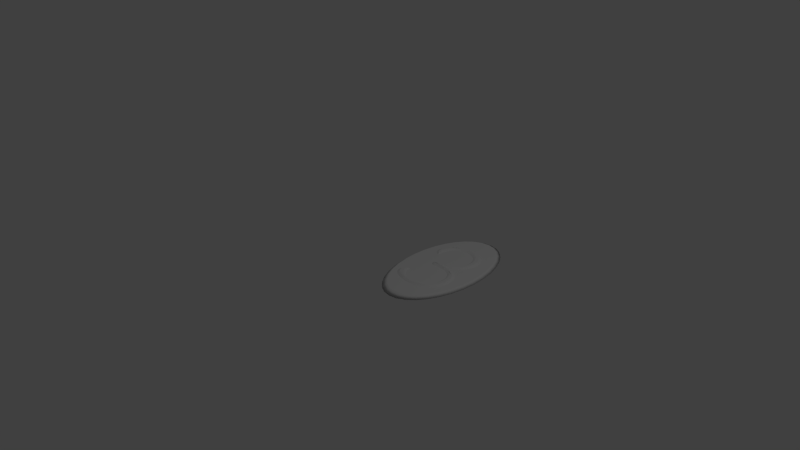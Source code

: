 # Source: room_3.blend  (saved by Blender 2.76.0; exported with 4.5.12 LTS)
import bpy
from mathutils import Matrix  # noqa: F401  (used for matrix-valued properties, if any)

bpy.ops.wm.read_factory_settings(use_empty=True)
scene = bpy.context.scene
scene.name = 'Scene'

# ---- collections
col_collection_1 = bpy.data.collections.new('Collection 1'); scene.collection.children.link(col_collection_1)

# ---- world
world_world = bpy.data.worlds.new('World'); scene.world = world_world
world_world.color = (0.05088, 0.05088, 0.05088)
world_world.use_sun_shadow = False
world_world.sun_shadow_jitter_overblur = 0.0
world_world.cycles.sampling_method = 'MANUAL'
world_world.cycles.sample_map_resolution = 256

# ---- cameras
cam_camera = bpy.data.cameras.new('Camera')
cam_camera.clip_end = 100.0
cam_camera.lens = 35.0
cam_camera.sensor_width = 32.0
cam_camera.sensor_height = 18.0
cam_camera.ortho_scale = 7.314
cam_camera.dof.focus_distance = 0.0
cam_camera.dof.aperture_fstop = 128.0

# ---- lights
light_lamp = bpy.data.lights.new('Lamp', 'POINT')
light_lamp.transmission_factor = 0.0
light_lamp.cutoff_distance = 30.0
light_lamp.energy = 100.0
light_lamp.shadow_buffer_clip_start = 1.001
light_lamp.shadow_soft_size = 0.1
light_lamp.shadow_maximum_resolution = 0.006
light_lamp.use_absolute_resolution = True
light_lamp.cycles.use_multiple_importance_sampling = False

# ---- meshes
me_mesh_003 = bpy.data.meshes.new('Mesh.003')
me_mesh_003.from_pydata([(0.3489, 0.4149, 0.0), (0.3483, 0.4306, 0.0), (0.3462, 0.4462, 0.0), (0.3424, 0.4616, 0.0), (0.3366, 0.4764, 0.0), (0.3287, 0.4905, 0.0), (0.3184, 0.5034, 0.0), (0.3055, 0.5151, 0.0), (0.2897, 0.5252, 0.0), (0.2707, 0.5335, 0.0), (0.2484, 0.5398, 0.0), (0.2225, 0.5437, 0.0), (0.1928, 0.5451, 0.0), (0.1665, 0.5437, 0.0), (0.1426, 0.5398, 0.0), (0.121, 0.5337, 0.0), (0.1019, 0.5256, 0.0), (0.08504, 0.5159, 0.0), (0.07053, 0.5048, 0.0), (0.05832, 0.4926, 0.0), (0.04838, 0.4797, 0.0), (0.04069, 0.4662, 0.0), (0.03523, 0.4525, 0.0), (0.03197, 0.4389, 0.0), (0.03088, 0.4257, 0.0), (0.03141, 0.4148, 0.0), (0.03291, 0.4051, 0.0), (0.03529, 0.3964, 0.0), (0.03846, 0.3889, 0.0), (0.04231, 0.3823, 0.0), (0.04674, 0.3768, 0.0), (0.05167, 0.3722, 0.0), (0.05698, 0.3685, 0.0), (0.06258, 0.3657, 0.0), (0.06837, 0.3638, 0.0), (0.07425, 0.3626, 0.0), (0.08013, 0.3623, 0.0), (0.08119, 0.388, 0.0), (0.08425, 0.4107, 0.0), (0.08917, 0.4304, 0.0), (0.09581, 0.4474, 0.0), (0.104, 0.4618, 0.0), (0.1136, 0.4738, 0.0), (0.1245, 0.4835, 0.0), (0.1365, 0.4911, 0.0), (0.1495, 0.4967, 0.0), (0.1633, 0.5005, 0.0), (0.1778, 0.5027, 0.0), (0.1928, 0.5033, 0.0), (0.2065, 0.5026, 0.0), (0.2194, 0.5004, 0.0), (0.2314, 0.4969, 0.0), (0.2426, 0.4921, 0.0), (0.2527, 0.486, 0.0), (0.2618, 0.4788, 0.0), (0.2697, 0.4705, 0.0), (0.2764, 0.4612, 0.0), (0.2817, 0.4509, 0.0), (0.2856, 0.4397, 0.0), (0.288, 0.4276, 0.0), (0.2888, 0.4149, 0.0), (0.2874, 0.3956, 0.0), (0.2832, 0.3781, 0.0), (0.2765, 0.3621, 0.0), (0.2674, 0.3479, 0.0), (0.2562, 0.3352, 0.0), (0.2429, 0.3243, 0.0), (0.2278, 0.315, 0.0), (0.2112, 0.3074, 0.0), (0.193, 0.3015, 0.0), (0.1737, 0.2972, 0.0), (0.1532, 0.2947, 0.0), (0.1311, 0.2923, 0.0), (0.1289, 0.2881, 0.0), (0.1278, 0.2857, 0.0), (0.1268, 0.2834, 0.0), (0.1259, 0.2814, 0.0), (0.1252, 0.2794, 0.0), (0.1247, 0.2776, 0.0), (0.1242, 0.2758, 0.0), (0.1239, 0.2741, 0.0), (0.1237, 0.2724, 0.0), (0.1236, 0.2706, 0.0), (0.1235, 0.2688, 0.0), (0.1238, 0.2652, 0.0), (0.1246, 0.2618, 0.0), (0.126, 0.2588, 0.0), (0.1277, 0.256, 0.0), (0.1298, 0.2536, 0.0), (0.1322, 0.2515, 0.0), (0.1349, 0.2496, 0.0), (0.1378, 0.2481, 0.0), (0.1408, 0.2469, 0.0), (0.1439, 0.2461, 0.0), (0.1471, 0.2456, 0.0), (0.1503, 0.2454, 0.0), (0.1548, 0.2458, 0.0), (0.1592, 0.2462, 0.0), (0.1634, 0.2466, 0.0), (0.1676, 0.247, 0.0), (0.1716, 0.2474, 0.0), (0.1756, 0.2477, 0.0), (0.1795, 0.248, 0.0), (0.1833, 0.2483, 0.0), (0.187, 0.2485, 0.0), (0.1907, 0.2486, 0.0), (0.1943, 0.2487, 0.0), (0.1978, 0.2487, 0.0), (0.2135, 0.2483, 0.0), (0.2285, 0.2467, 0.0), (0.2429, 0.244, 0.0), (0.2563, 0.24, 0.0), (0.2688, 0.2345, 0.0), (0.2801, 0.2276, 0.0), (0.29, 0.2189, 0.0), (0.2985, 0.2086, 0.0), (0.3054, 0.1963, 0.0), (0.3104, 0.182, 0.0), (0.3136, 0.1656, 0.0), (0.3147, 0.1469, 0.0), (0.3137, 0.1291, 0.0), (0.3108, 0.1124, 0.0), (0.306, 0.09701, 0.0), (0.2996, 0.08289, 0.0), (0.2917, 0.07014, 0.0), (0.2823, 0.05885, 0.0), (0.2717, 0.04909, 0.0), (0.2599, 0.04093, 0.0), (0.2471, 0.03446, 0.0), (0.2333, 0.02974, 0.0), (0.2188, 0.02686, 0.0), (0.2037, 0.02588, 0.0), (0.1883, 0.02668, 0.0), (0.1733, 0.02903, 0.0), (0.1587, 0.03285, 0.0), (0.1448, 0.03806, 0.0), (0.1319, 0.04456, 0.0), (0.12, 0.05227, 0.0), (0.1094, 0.06112, 0.0), (0.1003, 0.07101, 0.0), (0.09286, 0.08187, 0.0), (0.08731, 0.0936, 0.0), (0.08384, 0.1061, 0.0), (0.08264, 0.1194, 0.0), (0.0817, 0.1193, 0.0), (0.07911, 0.119, 0.0), (0.0752, 0.1184, 0.0), (0.0703, 0.1172, 0.0), (0.06474, 0.1153, 0.0), (0.05885, 0.1126, 0.0), (0.05296, 0.1089, 0.0), (0.04739, 0.104, 0.0), (0.04249, 0.09788, 0.0), (0.03858, 0.09029, 0.0), (0.03599, 0.08108, 0.0), (0.03506, 0.07012, 0.0), (0.0362, 0.0603, 0.0), (0.03964, 0.05056, 0.0), (0.04535, 0.04104, 0.0), (0.05333, 0.03191, 0.0), (0.06357, 0.02329, 0.0), (0.07606, 0.01534, 0.0), (0.0908, 0.008207, 0.0), (0.1078, 0.00204, 0.0), (0.127, -0.003013, 0.0), (0.1484, -0.006805, 0.0), (0.172, -0.009189, 0.0), (0.1978, -0.01002, 0.0), (0.2268, -0.008204, 0.0), (0.2531, -0.00303, 0.0), (0.2768, 0.005113, 0.0), (0.2979, 0.01583, 0.0), (0.3165, 0.02872, 0.0), (0.3325, 0.04341, 0.0), (0.346, 0.05948, 0.0), (0.357, 0.07655, 0.0), (0.3656, 0.09422, 0.0), (0.3716, 0.1121, 0.0), (0.3753, 0.1298, 0.0), (0.3765, 0.1469, 0.0), (0.3752, 0.1675, 0.0), (0.3716, 0.1861, 0.0), (0.3659, 0.203, 0.0), (0.3583, 0.2181, 0.0), (0.349, 0.2314, 0.0), (0.3383, 0.2431, 0.0), (0.3263, 0.2532, 0.0), (0.3134, 0.2616, 0.0), (0.2997, 0.2685, 0.0), (0.2855, 0.2739, 0.0), (0.2709, 0.2779, 0.0), (0.2563, 0.2805, 0.0), (0.2704, 0.2881, 0.0), (0.2834, 0.2967, 0.0), (0.2954, 0.3063, 0.0), (0.3063, 0.3166, 0.0), (0.316, 0.3276, 0.0), (0.3245, 0.3392, 0.0), (0.3318, 0.3513, 0.0), (0.3379, 0.3637, 0.0), (0.3427, 0.3764, 0.0), (0.3461, 0.3892, 0.0), (0.3482, 0.4021, 0.0), (0.143, 0.2694, 0.01148), (0.1431, 0.2683, 0.01148), (0.1798, 0.008769, 0.01148), (0.2007, 0.007923, 0.01148), (0.1458, 0.2659, 0.01148), (0.1469, 0.2655, 0.01148), (0.06117, 0.05256, 0.01148), (0.06703, 0.04586, 0.01148), (0.1449, 0.2762, 0.01148), (0.3303, 0.07108, 0.01148), (0.34, 0.0861, 0.01148), (0.2183, 0.2892, 0.01148), (0.1982, 0.2826, 0.01148), (0.3479, 0.1954, 0.01148), (0.3415, 0.2081, 0.01148), (0.1844, 0.268, 0.01148), (0.0727, 0.09826, 0.01148), (0.06154, 0.0905, 0.01148), (0.1574, 0.2656, 0.01148), (0.1616, 0.266, 0.01148), (0.1577, 0.01223, 0.01148), (0.136, 0.0204, 0.01148), (0.2916, 0.2433, 0.01148), (0.304, 0.2326, 0.01148), (0.3297, 0.1079, 0.01148), (0.3243, 0.09011, 0.01148), (0.1593, 0.5196, 0.01148), (0.1759, 0.5221, 0.01148), (0.06507, 0.4144, 0.01148), (0.07056, 0.4364, 0.01148), (0.275, 0.4932, 0.01148), (0.2848, 0.4829, 0.01148), (0.3018, 0.372, 0.01148), (0.2938, 0.3531, 0.01148), (0.2666, 0.2589, 0.01148), (0.1977, 0.2709, 0.01148), (0.2826, 0.321, 0.01148), (0.2922, 0.3301, 0.01148), (0.1106, 0.5081, 0.01148), (0.09589, 0.4997, 0.01148), (0.05042, 0.4254, 0.01148), (0.05083, 0.4168, 0.01148), (0.2805, 0.508, 0.01148), (0.2642, 0.5151, 0.01148), (0.3294, 0.415, 0.01148), (0.3288, 0.4289, 0.01148), (0.2859, 0.03321, 0.01148), (0.3043, 0.04399, 0.01148), (0.1431, 0.2698, 0.01148), (0.1449, 0.2664, 0.01148), (0.05737, 0.0589, 0.01148), (0.1136, 0.02067, 0.01148), (0.1312, 0.01604, 0.01148), (0.3036, 0.2447, 0.01148), (0.2918, 0.2507, 0.01148), (0.237, 0.2978, 0.01148), (0.3569, 0.147, 0.01148), (0.3558, 0.165, 0.01148), (0.06897, 0.08678, 0.01148), (0.1658, 0.2664, 0.01148), (0.3147, 0.2196, 0.01148), (0.0897, 0.03745, 0.01148), (0.3169, 0.07367, 0.01148), (0.1929, 0.5229, 0.01148), (0.07816, 0.4559, 0.01148), (0.293, 0.4714, 0.01148), (0.3083, 0.3501, 0.01148), (0.3147, 0.3606, 0.01148), (0.283, 0.3361, 0.01148), (0.05127, 0.4358, 0.01148), (0.06691, 0.3855, 0.01148), (0.1275, 0.5153, 0.01148), (0.2936, 0.4996, 0.01148), (0.1432, 0.2681, 0.01148), (0.1433, 0.2679, 0.01148), (0.2228, 0.009328, 0.01148), (0.2449, 0.01351, 0.01148), (0.1481, 0.2652, 0.01148), (0.1492, 0.265, 0.01148), (0.07513, 0.03904, 0.01148), (0.08557, 0.03239, 0.01148), (0.3475, 0.1016, 0.01148), (0.3528, 0.1172, 0.01148), (0.177, 0.278, 0.01148), (0.1548, 0.2752, 0.01148), (0.3337, 0.2192, 0.01148), (0.3248, 0.229, 0.01148), (0.2149, 0.2678, 0.01148), (0.05894, 0.08724, 0.01148), (0.05682, 0.08312, 0.01148), (0.3232, 0.2044, 0.01148), (0.1222, 0.02762, 0.01148), (0.1084, 0.03656, 0.01148), (0.3076, 0.05872, 0.01148), (0.1274, 0.5084, 0.01148), (0.143, 0.5151, 0.01148), (0.3241, 0.3824, 0.01148), (0.327, 0.3933, 0.01148), (0.2515, 0.5095, 0.01148), (0.2638, 0.5021, 0.01148), (0.3084, 0.4148, 0.01148), (0.3067, 0.3927, 0.01148), (0.05386, 0.4466, 0.01148), (0.2603, 0.3048, 0.01148), (0.2719, 0.3125, 0.01148), (0.1468, 0.5208, 0.01148), (0.3042, 0.4901, 0.01148), (0.2695, 0.02362, 0.01148), (0.1432, 0.2712, 0.01148), (0.1431, 0.2705, 0.01148), (0.1437, 0.2673, 0.01148), (0.1442, 0.2669, 0.01148), (0.0984, 0.02619, 0.01148), (0.3147, 0.2375, 0.01148), (0.3559, 0.1324, 0.01148), (0.2697, 0.3212, 0.01148), (0.2543, 0.3084, 0.01148), (0.05465, 0.07042, 0.01148), (0.05532, 0.06472, 0.01148), (0.153, 0.2652, 0.01148), (0.085, 0.05884, 0.01148), (0.0759, 0.07214, 0.01148), (0.2782, 0.2514, 0.01148), (0.3331, 0.1269, 0.01148), (0.08784, 0.4728, 0.01148), (0.09945, 0.4873, 0.01148), (0.32, 0.3714, 0.01148), (0.2086, 0.522, 0.01148), (0.2237, 0.5195, 0.01148), (0.2996, 0.4586, 0.01148), (0.3044, 0.4448, 0.01148), (0.08339, 0.4901, 0.01148), (0.052, 0.4092, 0.01148), (0.2443, 0.5207, 0.01148), (0.3288, 0.4042, 0.01148), (0.327, 0.4426, 0.01148), (0.1433, 0.2718, 0.01148), (0.1434, 0.2677, 0.01148), (0.1713, 0.2736, 0.01148), (0.2313, 0.266, 0.01148), (0.2475, 0.263, 0.01148), (0.05526, 0.07758, 0.01148), (0.09592, 0.04698, 0.01148), (0.3293, 0.1871, 0.01148), (0.333, 0.168, 0.01148), (0.2965, 0.04538, 0.01148), (0.1128, 0.4991, 0.01148), (0.238, 0.5153, 0.01148), (0.3074, 0.4302, 0.01148), (0.06466, 0.4688, 0.01148), (0.05829, 0.4577, 0.01148), (0.05593, 0.3976, 0.01148), (0.0584, 0.3934, 0.01148), (0.1929, 0.5256, 0.01148), (0.1686, 0.5243, 0.01148), (0.319, 0.4681, 0.01148), (0.3125, 0.4796, 0.01148), (0.1499, 0.265, 0.01148), (0.263, 0.2583, 0.01148), (0.3342, 0.1469, 0.01148), (0.07301, 0.4797, 0.01148), (0.05376, 0.4028, 0.01148), (0.2206, 0.5243, 0.01148), (0.3237, 0.4557, 0.01148), (0.3184, 0.05692, 0.01148), (0.1124, 0.02904, 0.01148), (0.3527, 0.1811, 0.01148), (0.2794, 0.2554, 0.01148), (0.3008, 0.3399, 0.01148), (0.1002, 0.494, 0.01148), (0.08661, 0.4869, 0.01148), (0.1138, 0.5012, 0.01148), (0.1837, 0.5225, 0.01148), (0.1653, 0.5216, 0.01148), (0.2022, 0.5234, 0.01148), (0.282, 0.4945, 0.01148), (0.2667, 0.502, 0.01148), (0.2973, 0.487, 0.01148), (0.1581, 0.2749, 0.01148), (0.229, 0.2879, 0.01148), (0.2134, 0.2794, 0.01148), (0.1437, 0.2693, 0.01148), (0.1435, 0.2705, 0.01148), (0.144, 0.2681, 0.01148), (0.1434, 0.2712, 0.01148), (0.1439, 0.2687, 0.01148), (0.1436, 0.2699, 0.01148), (0.1441, 0.2675, 0.01148), (0.1434, 0.2715, 0.01148), (0.1438, 0.269, 0.01148), (0.1436, 0.2702, 0.01148), (0.144, 0.2678, 0.01148), (0.1435, 0.2708, 0.01148), (0.1439, 0.2684, 0.01148), (0.1437, 0.2696, 0.01148), (0.1441, 0.2672, 0.01148), (0.1764, 0.2717, 0.01148), (0.1656, 0.2735, 0.01148), (0.223, 0.2669, 0.01148), (0.2939, 0.2437, 0.01148)], [], [(357, 365, 356), (308, 376, 375, 377, 365, 357), (378, 380, 309, 275), (245, 379, 378, 275), (301, 379, 245, 246), (246, 336, 350, 301), (363, 373, 372, 374, 297, 298), (352, 297, 374, 372, 373, 363), (302, 359, 380, 378, 379, 301), (352, 349, 297), (302, 358, 359), (233, 358, 302), (352, 328, 349), (353, 328, 352), (234, 358, 233), (234, 366, 358), (353, 327, 328), (268, 366, 234), (305, 327, 353), (305, 267, 327), (268, 338, 366), (332, 338, 268), (272, 267, 305), (333, 338, 332), (272, 232, 267), (333, 248, 338), (351, 248, 333), (243, 232, 272), (351, 247, 248), (243, 231, 232), (303, 247, 351), (244, 231, 243), (304, 247, 303), (304, 337, 247), (335, 231, 244), (304, 300, 337), (235, 300, 304), (235, 299, 300), (236, 299, 235), (236, 329, 299), (236, 270, 329), (271, 270, 236), (271, 269, 270), (318, 269, 271), (318, 371, 269), (319, 371, 318), (319, 240, 371), (258, 240, 319), (258, 239, 240), (214, 215, 238, 383), (258, 214, 383, 382), (286, 215, 69, 70), (339, 287, 211), (307, 258, 306), (208, 222, 262), (280, 222, 208), (280, 221, 222), (280, 322, 221), (281, 322, 280), (281, 360, 322), (225, 288, 325), (225, 217, 288), (226, 217, 225), (263, 217, 226), (263, 216, 217), (293, 216, 263), (293, 369, 216), (346, 369, 293), (346, 260, 369), (347, 260, 346), (347, 259, 260), (362, 259, 347), (326, 259, 362), (326, 317, 259), (326, 285, 317), (227, 285, 326), (228, 285, 227), (228, 284, 285), (220, 261, 219), (291, 261, 220), (292, 261, 291), (265, 284, 228), (265, 213, 284), (292, 324, 261), (344, 324, 292), (296, 213, 265), (344, 323, 324), (320, 323, 344), (296, 212, 213), (320, 345, 323), (348, 212, 296), (321, 345, 320), (321, 295, 345), (253, 295, 321), (348, 367, 212), (253, 294, 295), (209, 294, 253), (310, 249, 126, 127), (209, 224, 294), (210, 224, 209), (249, 367, 348), (249, 348, 125, 126), (223, 255, 164, 165), (204, 203, 83, 84), (206, 205, 166, 167), (208, 207, 91, 92), (210, 209, 158, 159), (213, 212, 174, 175), (215, 214, 68, 69), (217, 216, 182, 183), (222, 221, 97, 98), (224, 223, 134, 135), (226, 225, 113, 114), (228, 227, 121, 122), (230, 229, 46, 47), (232, 231, 38, 39), (234, 233, 54, 55), (236, 235, 62, 63), (207, 218, 252), (240, 239, 194, 195), (242, 241, 16, 17), (244, 243, 24, 25), (246, 245, 8, 9), (248, 247, 0, 1), (250, 249, 171, 172), (203, 251, 82, 83), (207, 252, 90, 91), (209, 253, 157, 158), (255, 254, 163, 164), (257, 256, 187, 188), (214, 258, 67, 68), (260, 259, 179, 180), (219, 261, 141, 142), (262, 222, 98, 99), (263, 226, 114, 115), (265, 228, 122, 123), (266, 230, 47, 48), (267, 232, 39, 40), (268, 234, 55, 56), (270, 269, 197, 198), (271, 236, 63, 64), (243, 272, 23, 24), (241, 274, 15, 16), (245, 275, 7, 8), (277, 276, 85, 86), (279, 278, 168, 169), (281, 280, 93, 94), (283, 282, 160, 161), (285, 284, 176, 177), (287, 286, 70, 71), (289, 288, 184, 185), (292, 291, 152, 153), (293, 263, 115, 116), (295, 294, 136, 137), (296, 265, 123, 124), (279, 128, 129), (298, 297, 44, 45), (300, 299, 200, 201), (302, 301, 52, 53), (304, 303, 60, 61), (272, 305, 22, 23), (307, 306, 192, 193), (274, 308, 14, 15), (275, 309, 6, 7), (310, 279, 169, 170), (312, 311, 80, 81), (314, 313, 88, 89), (315, 283, 161, 162), (316, 289, 185, 186), (317, 285, 177, 178), (319, 318, 65, 66), (321, 320, 155, 156), (221, 322, 96, 97), (324, 323, 139, 140), (225, 325, 112, 113), (227, 326, 120, 121), (328, 327, 41, 42), (299, 329, 199, 200), (331, 330, 49, 50), (333, 332, 57, 58), (306, 382, 383, 238, 191, 192), (334, 242, 17, 18), (335, 244, 25, 26), (336, 246, 9, 10), (247, 337, 202, 0), (338, 248, 1, 2), (249, 310, 170, 171), (311, 339, 79, 80), (313, 340, 87, 88), (254, 315, 162, 163), (256, 316, 186, 187), (259, 317, 178, 179), (318, 271, 64, 65), (343, 342, 109, 110), (320, 344, 154, 155), (323, 345, 138, 139), (347, 346, 117, 118), (206, 278, 130, 131), (250, 367, 249), (349, 328, 42, 43), (223, 205, 132, 133), (329, 270, 198, 199), (350, 331, 50, 51), (351, 333, 58, 59), (353, 352, 20, 21), (355, 354, 28, 29), (357, 356, 12, 13), (359, 358, 4, 5), (278, 206, 167, 168), (340, 277, 86, 87), (282, 210, 159, 160), (284, 213, 175, 176), (288, 217, 183, 184), (344, 292, 153, 154), (345, 295, 137, 138), (360, 281, 94, 95), (361, 343, 110, 111), (362, 347, 118, 119), (297, 349, 43, 44), (205, 206, 131, 132), (337, 300, 201, 202), (301, 350, 51, 52), (303, 351, 59, 60), (239, 307, 193, 194), (352, 363, 19, 20), (354, 364, 27, 28), (356, 365, 11, 12), (358, 366, 3, 4), (367, 250, 172, 173), (251, 312, 81, 82), (255, 224, 254), (252, 314, 89, 90), (369, 260, 180, 181), (370, 257, 188, 189), (258, 319, 66, 67), (253, 321, 156, 157), (322, 360, 95, 96), (261, 324, 140, 141), (223, 133, 134), (325, 361, 111, 112), (326, 362, 119, 120), (327, 267, 40, 41), (330, 266, 48, 49), (332, 268, 56, 57), (363, 334, 18, 19), (269, 371, 196, 197), (364, 335, 26, 27), (365, 336, 10, 11), (366, 338, 2, 3), (276, 204, 84, 85), (224, 255, 223), (280, 208, 92, 93), (212, 367, 173, 174), (216, 369, 181, 182), (342, 401, 290, 108, 109), (291, 220, 151, 152), (346, 293, 116, 117), (294, 224, 135, 136), (348, 296, 124, 125), (229, 298, 45, 46), (233, 302, 53, 54), (235, 304, 61, 62), (305, 353, 21, 22), (237, 370, 189, 190), (371, 240, 195, 196), (308, 357, 13, 14), (309, 359, 5, 6), (335, 273, 231), (364, 273, 335), (354, 273, 364), (355, 273, 354), (273, 31, 32), (273, 36, 37), (273, 30, 31), (273, 33, 34), (273, 34, 35), (273, 35, 36), (273, 32, 33), (231, 273, 37, 38), (273, 355, 29, 30), (373, 334, 363), (242, 334, 373, 372), (374, 241, 242, 372), (241, 374, 297, 274), (274, 297, 298, 308), (308, 298, 376), (229, 230, 375, 376, 298), (330, 377, 266, 375), (377, 330, 365), (331, 365, 330), (331, 350, 336, 365), (380, 359, 309), (211, 75, 76), (211, 74, 75), (211, 77, 78), (211, 72, 73), (339, 211, 78, 79), (211, 287, 71, 72), (211, 73, 74), (211, 76, 77), (286, 287, 381, 341), (341, 238, 215, 286), (382, 306, 258), (239, 258, 307), (339, 391, 311), (391, 311, 312, 385, 395, 387), (385, 312, 251, 397, 389, 393), (251, 203, 384, 397), (384, 203, 204, 396, 388, 392), (204, 276, 386, 396), (277, 386, 276), (277, 340, 394, 386), (340, 313, 390, 394), (398, 314, 313, 390), (341, 287, 400, 381), (399, 341, 400), (218, 290, 314), (252, 218, 314), (314, 218, 399, 400, 287, 339, 391, 387, 395, 385, 393, 389, 397, 384, 392, 388, 396, 386, 394, 390, 398), (208, 218, 207), (208, 262, 218), (218, 105, 106), (218, 106, 107), (290, 218, 107, 108), (218, 262, 99, 100), (218, 104, 105), (218, 101, 102), (218, 102, 103), (218, 103, 104), (218, 100, 101), (341, 399, 218, 238), (238, 218, 290), (238, 290, 191), (401, 342, 191, 290), (343, 191, 342), (361, 191, 343), (190, 191, 361, 237), (361, 325, 237), (237, 325, 370), (370, 325, 257), (257, 325, 256), (289, 316, 402), (256, 402, 316), (325, 402, 256), (361, 288, 289, 402, 325), (279, 310, 127, 128), (278, 279, 129, 130), (205, 223, 165, 166), (368, 254, 224), (210, 264, 368, 224), (368, 264, 254), (254, 264, 315), (315, 264, 283), (283, 264, 282), (210, 282, 264), (210, 264, 224), (219, 142, 143), (220, 219, 150, 151), (219, 149, 150), (219, 144, 145), (219, 147, 148), (219, 146, 147), (219, 145, 146), (219, 148, 149), (219, 143, 144)])
me_mesh_003.polygons.foreach_set('use_smooth', [0, 0, 0, 0, 0, 0, 0, 0, 0, 0, 0, 0, 0, 0, 0, 0, 0, 0, 0, 0, 0, 0, 0, 0, 0, 0, 0, 0, 0, 0, 0, 0, 0, 0, 0, 0, 0, 0, 0, 0, 0, 0, 0, 0, 0, 0, 0, 0, 0, 0, 0, 1, 0, 0, 0, 0, 0, 0, 0, 0, 0, 0, 0, 0, 0, 0, 0, 0, 0, 0, 0, 0, 0, 0, 0, 0, 0, 0, 0, 0, 0, 0, 0, 0, 0, 0, 0, 0, 0, 0, 0, 0, 0, 0, 0, 0, 0, 1, 0, 0, 0, 1, 1, 0, 1, 0, 1, 1, 1, 1, 0, 1, 1, 1, 1, 1, 1, 1, 0, 1, 1, 1, 1, 1, 1, 0, 0, 1, 1, 1, 1, 1, 1, 0, 1, 1, 1, 1, 1, 1, 1, 1, 1, 1, 0, 1, 0, 1, 1, 1, 1, 1, 1, 1, 1, 0, 1, 1, 1, 1, 1, 1, 1, 1, 1, 0, 0, 1, 1, 1, 1, 1, 0, 1, 1, 1, 1, 1, 1, 1, 0, 1, 1, 1, 1, 1, 1, 0, 0, 1, 1, 1, 1, 1, 1, 1, 1, 1, 0, 1, 1, 1, 1, 1, 1, 1, 1, 1, 1, 0, 1, 1, 1, 1, 1, 0, 1, 1, 1, 1, 1, 1, 1, 1, 1, 1, 1, 1, 1, 0, 0, 0, 1, 1, 1, 1, 0, 1, 0, 1, 1, 1, 1, 1, 1, 1, 1, 1, 1, 0, 0, 0, 1, 1, 0, 1, 1, 1, 1, 1, 1, 1, 1, 1, 1, 1, 1, 0, 0, 0, 0, 0, 0, 0, 0, 0, 0, 0, 1, 1, 0, 0, 0, 0, 0, 0, 0, 0, 0, 0, 0, 0, 0, 0, 0, 0, 0, 1, 0, 0, 0, 0, 0, 0, 0, 1, 1, 0, 0, 0, 0, 0, 0, 0, 1, 1, 0, 0, 1, 0, 0, 0, 0, 0, 0, 0, 0, 0, 0, 0, 0, 0, 0, 0, 0, 0, 1, 0, 0, 0, 0, 0, 0, 0, 0, 1, 1, 1, 0, 0, 0, 0, 0, 0, 0, 0, 0, 1, 0, 0, 0, 0, 0, 0, 0])
me_mesh_003.use_remesh_preserve_volume = False
me_mesh_003.use_remesh_preserve_attributes = False
me_mesh_003.use_mirror_vertex_groups = False
me_mesh_003.update()
me_cube_001 = bpy.data.meshes.new('Cube.001')
me_cube_001.from_pydata([(1.978, 1.155, -3.104), (2.134, 1.534, -3.427), (1.173, 1.399, -3.104), (1.253, 1.801, -3.427), (0.3363, 1.481, -3.104), (0.3363, 1.891, -3.427), (2.947, 1.099, -3.427), (2.719, 0.7586, -3.104), (3.659, 0.515, -3.427), (3.369, 0.2253, -3.104), (4.243, -0.197, -3.427), (3.902, -0.4246, -3.104), (4.677, -1.009, -3.427), (4.299, -1.166, -3.104), (4.945, -1.891, -3.427), (4.543, -1.971, -3.104), (5.035, -2.807, -3.427), (4.625, -2.807, -3.104), (4.945, -3.724, -3.427), (4.543, -3.644, -3.104), (4.677, -4.605, -3.427), (4.299, -4.449, -3.104), (4.243, -5.418, -3.427), (3.902, -5.19, -3.104), (3.659, -6.13, -3.427), (3.369, -5.84, -3.104), (2.947, -6.714, -3.427), (2.719, -6.373, -3.104), (2.134, -7.148, -3.427), (1.978, -6.77, -3.104), (1.253, -7.416, -3.427), (1.173, -7.014, -3.104), (0.3363, -7.506, -3.427), (0.3363, -7.096, -3.104), (-0.5804, -7.416, -3.427), (-0.5004, -7.014, -3.104), (-1.462, -7.148, -3.427), (-1.305, -6.77, -3.104), (-2.274, -6.714, -3.427), (-2.046, -6.373, -3.104), (-2.986, -6.13, -3.427), (-2.696, -5.84, -3.104), (-3.57, -5.418, -3.427), (-3.23, -5.19, -3.104), (-4.005, -4.605, -3.427), (-3.626, -4.449, -3.104), (-4.272, -3.724, -3.427), (-3.87, -3.644, -3.104), (-4.362, -2.807, -3.427), (-3.953, -2.807, -3.104), (-4.272, -1.891, -3.427), (-3.87, -1.971, -3.104), (-4.005, -1.009, -3.427), (-3.626, -1.166, -3.104), (-3.57, -0.197, -3.427), (-3.23, -0.4246, -3.104), (-2.986, 0.515, -3.427), (-2.696, 0.2253, -3.104), (-2.274, 1.099, -3.427), (-2.046, 0.7586, -3.104), (-1.462, 1.534, -3.427), (-1.305, 1.155, -3.104), (-0.5804, 1.801, -3.427), (-0.5004, 1.399, -3.104), (1.989, 1.183, -3.104), (1.179, 1.429, -3.104), (0.3363, 1.512, -3.104), (2.736, 0.784, -3.104), (3.39, 0.2469, -3.104), (3.928, -0.4077, -3.104), (4.327, -1.154, -3.104), (4.573, -1.965, -3.104), (4.656, -2.807, -3.104), (4.573, -3.65, -3.104), (4.327, -4.46, -3.104), (3.928, -5.207, -3.104), (3.39, -5.862, -3.104), (2.736, -6.399, -3.104), (1.989, -6.798, -3.104), (1.179, -7.044, -3.104), (0.3363, -7.127, -3.104), (-0.5064, -7.044, -3.104), (-1.317, -6.798, -3.104), (-2.063, -6.399, -3.104), (-2.718, -5.862, -3.104), (-3.255, -5.207, -3.104), (-3.654, -4.46, -3.104), (-3.9, -3.65, -3.104), (-3.983, -2.807, -3.104), (-3.9, -1.965, -3.104), (-3.654, -1.154, -3.104), (-3.255, -0.4077, -3.104), (-2.718, 0.2469, -3.104), (-2.063, 0.784, -3.104), (-1.317, 1.183, -3.104), (-0.5064, 1.429, -3.104)], [], [(3, 65, 64, 1), (5, 66, 65, 3), (1, 64, 67, 6), (6, 67, 68, 8), (8, 68, 69, 10), (10, 69, 70, 12), (12, 70, 71, 14), (14, 71, 72, 16), (16, 72, 73, 18), (18, 73, 74, 20), (20, 74, 75, 22), (22, 75, 76, 24), (24, 76, 77, 26), (26, 77, 78, 28), (28, 78, 79, 30), (30, 79, 80, 32), (32, 80, 81, 34), (34, 81, 82, 36), (36, 82, 83, 38), (38, 83, 84, 40), (40, 84, 85, 42), (42, 85, 86, 44), (44, 86, 87, 46), (46, 87, 88, 48), (48, 88, 89, 50), (50, 89, 90, 52), (52, 90, 91, 54), (54, 91, 92, 56), (56, 92, 93, 58), (58, 93, 94, 60), (62, 95, 66, 5), (3, 1, 6, 8, 10, 12, 14, 16, 18, 20, 22, 24, 26, 28, 30, 32, 34, 36, 38, 40, 42, 44, 46, 48, 50, 52, 54, 56, 58, 60, 62, 5), (60, 94, 95, 62), (0, 2, 4, 63, 61, 59, 57, 55, 53, 51, 49, 47, 45, 43, 41, 39, 37, 35, 33, 31, 29, 27, 25, 23, 21, 19, 17, 15, 13, 11, 9, 7), (2, 0, 64, 65), (4, 2, 65, 66), (0, 7, 67, 64), (7, 9, 68, 67), (9, 11, 69, 68), (11, 13, 70, 69), (13, 15, 71, 70), (15, 17, 72, 71), (17, 19, 73, 72), (19, 21, 74, 73), (21, 23, 75, 74), (23, 25, 76, 75), (25, 27, 77, 76), (27, 29, 78, 77), (29, 31, 79, 78), (31, 33, 80, 79), (33, 35, 81, 80), (35, 37, 82, 81), (37, 39, 83, 82), (39, 41, 84, 83), (41, 43, 85, 84), (43, 45, 86, 85), (45, 47, 87, 86), (47, 49, 88, 87), (49, 51, 89, 88), (51, 53, 90, 89), (53, 55, 91, 90), (55, 57, 92, 91), (57, 59, 93, 92), (59, 61, 94, 93), (61, 63, 95, 94), (63, 4, 66, 95)])
me_cube_001.polygons.foreach_set('use_smooth', [True] * 66)
_uv = me_cube_001.uv_layers.new(name='UVMap')
_uv.uv.foreach_set('vector', [0.2295, 0.5272, 0.229, 0.5154, 0.242, 0.5105, 0.2436, 0.5218, 0.2151, 0.527, 0.2159, 0.5153, 0.229, 0.5154, 0.2295, 0.5272, 0.2436, 0.5218, 0.242, 0.5105, 0.2543, 0.5005, 0.257, 0.511, 0.257, 0.511, 0.2543, 0.5005, 0.2655, 0.486, 0.2691, 0.4952, 0.2691, 0.4952, 0.2655, 0.486, 0.275, 0.4674, 0.2795, 0.475, 0.2795, 0.475, 0.275, 0.4674, 0.2826, 0.4456, 0.2877, 0.4512, 0.2877, 0.4512, 0.2826, 0.4456, 0.2879, 0.4213, 0.2935, 0.4248, 0.2935, 0.4248, 0.2879, 0.4213, 0.2908, 0.3955, 0.2967, 0.3967, 0.2967, 0.3967, 0.2908, 0.3955, 0.2911, 0.3691, 0.297, 0.368, 0.297, 0.368, 0.2911, 0.3691, 0.2888, 0.3432, 0.2945, 0.3398, 0.2945, 0.3398, 0.2888, 0.3432, 0.2841, 0.3188, 0.2894, 0.3133, 0.2894, 0.3133, 0.2841, 0.3188, 0.277, 0.2968, 0.2817, 0.2893, 0.2817, 0.2893, 0.277, 0.2968, 0.2679, 0.278, 0.2718, 0.2689, 0.2718, 0.2689, 0.2679, 0.278, 0.2571, 0.2632, 0.26, 0.2528, 0.26, 0.2528, 0.2571, 0.2632, 0.2451, 0.253, 0.2469, 0.2417, 0.2469, 0.2417, 0.2451, 0.253, 0.2322, 0.2477, 0.2329, 0.2359, 0.2329, 0.2359, 0.2322, 0.2477, 0.219, 0.2475, 0.2186, 0.2358, 0.2186, 0.2358, 0.219, 0.2475, 0.206, 0.2525, 0.2044, 0.2412, 0.2044, 0.2412, 0.206, 0.2525, 0.1937, 0.2625, 0.191, 0.252, 0.191, 0.252, 0.1937, 0.2625, 0.1826, 0.277, 0.1789, 0.2678, 0.1789, 0.2678, 0.1826, 0.277, 0.173, 0.2955, 0.1686, 0.288, 0.1686, 0.288, 0.173, 0.2955, 0.1654, 0.3174, 0.1603, 0.3117, 0.1603, 0.3117, 0.1654, 0.3174, 0.1601, 0.3417, 0.1545, 0.3382, 0.1545, 0.3382, 0.1601, 0.3417, 0.1572, 0.3675, 0.1514, 0.3663, 0.1514, 0.3663, 0.1572, 0.3675, 0.1569, 0.3939, 0.151, 0.395, 0.151, 0.395, 0.1569, 0.3939, 0.1592, 0.4198, 0.1535, 0.4231, 0.1535, 0.4231, 0.1592, 0.4198, 0.164, 0.4442, 0.1587, 0.4497, 0.1587, 0.4497, 0.164, 0.4442, 0.171, 0.4662, 0.1664, 0.4737, 0.1664, 0.4737, 0.171, 0.4662, 0.1801, 0.485, 0.1763, 0.4941, 0.1763, 0.4941, 0.1801, 0.485, 0.1909, 0.4998, 0.188, 0.5101, 0.2011, 0.5213, 0.203, 0.51, 0.2159, 0.5153, 0.2151, 0.527, 0.06951, 0.5253, 0.05551, 0.5196, 0.04238, 0.5084, 0.03065, 0.4924, 0.02074, 0.472, 0.01305, 0.448, 0.007873, 0.4214, 0.005405, 0.3933, 0.005741, 0.3646, 0.008869, 0.3365, 0.01467, 0.31, 0.02292, 0.2863, 0.0333, 0.2661, 0.04541, 0.2503, 0.05879, 0.2395, 0.07292, 0.2341, 0.08727, 0.2342, 0.1013, 0.24, 0.1144, 0.2511, 0.1261, 0.2672, 0.136, 0.2876, 0.1437, 0.3116, 0.1489, 0.3381, 0.1514, 0.3663, 0.151, 0.395, 0.1479, 0.4231, 0.1421, 0.4495, 0.1339, 0.4733, 0.1235, 0.4934, 0.1114, 0.5092, 0.09799, 0.5201, 0.08385, 0.5255, 0.188, 0.5101, 0.1909, 0.4998, 0.203, 0.51, 0.2011, 0.5213, 0.2419, 0.5095, 0.229, 0.5145, 0.2159, 0.5143, 0.2031, 0.5091, 0.1912, 0.4989, 0.1804, 0.4842, 0.1714, 0.4656, 0.1644, 0.4438, 0.1597, 0.4195, 0.1574, 0.3938, 0.1577, 0.3676, 0.1606, 0.342, 0.1659, 0.3178, 0.1734, 0.2961, 0.1829, 0.2777, 0.1939, 0.2633, 0.2061, 0.2534, 0.219, 0.2485, 0.2321, 0.2486, 0.2449, 0.2539, 0.2569, 0.2641, 0.2676, 0.2787, 0.2766, 0.2974, 0.2837, 0.3192, 0.2884, 0.3435, 0.2906, 0.3692, 0.2903, 0.3954, 0.2875, 0.421, 0.2822, 0.4451, 0.2747, 0.4668, 0.2652, 0.4852, 0.2541, 0.4997, 0.229, 0.5145, 0.2419, 0.5095, 0.242, 0.5105, 0.229, 0.5154, 0.2159, 0.5143, 0.229, 0.5145, 0.229, 0.5154, 0.2159, 0.5153, 0.2419, 0.5095, 0.2541, 0.4997, 0.2543, 0.5005, 0.242, 0.5105, 0.2541, 0.4997, 0.2652, 0.4852, 0.2655, 0.486, 0.2543, 0.5005, 0.2652, 0.4852, 0.2747, 0.4668, 0.275, 0.4674, 0.2655, 0.486, 0.2747, 0.4668, 0.2822, 0.4451, 0.2826, 0.4456, 0.275, 0.4674, 0.2822, 0.4451, 0.2875, 0.421, 0.2879, 0.4213, 0.2826, 0.4456, 0.2875, 0.421, 0.2903, 0.3954, 0.2908, 0.3955, 0.2879, 0.4213, 0.2903, 0.3954, 0.2906, 0.3692, 0.2911, 0.3691, 0.2908, 0.3955, 0.2906, 0.3692, 0.2884, 0.3435, 0.2888, 0.3432, 0.2911, 0.3691, 0.2884, 0.3435, 0.2837, 0.3192, 0.2841, 0.3188, 0.2888, 0.3432, 0.2837, 0.3192, 0.2766, 0.2974, 0.277, 0.2968, 0.2841, 0.3188, 0.2766, 0.2974, 0.2676, 0.2787, 0.2679, 0.278, 0.277, 0.2968, 0.2676, 0.2787, 0.2569, 0.2641, 0.2571, 0.2632, 0.2679, 0.278, 0.2569, 0.2641, 0.2449, 0.2539, 0.2451, 0.253, 0.2571, 0.2632, 0.2449, 0.2539, 0.2321, 0.2486, 0.2322, 0.2477, 0.2451, 0.253, 0.2321, 0.2486, 0.219, 0.2485, 0.219, 0.2475, 0.2322, 0.2477, 0.219, 0.2485, 0.2061, 0.2534, 0.206, 0.2525, 0.219, 0.2475, 0.2061, 0.2534, 0.1939, 0.2633, 0.1937, 0.2625, 0.206, 0.2525, 0.1939, 0.2633, 0.1829, 0.2777, 0.1826, 0.277, 0.1937, 0.2625, 0.1829, 0.2777, 0.1734, 0.2961, 0.173, 0.2955, 0.1826, 0.277, 0.1734, 0.2961, 0.1659, 0.3178, 0.1654, 0.3174, 0.173, 0.2955, 0.1659, 0.3178, 0.1606, 0.342, 0.1601, 0.3417, 0.1654, 0.3174, 0.1606, 0.342, 0.1577, 0.3676, 0.1572, 0.3675, 0.1601, 0.3417, 0.1577, 0.3676, 0.1574, 0.3938, 0.1569, 0.3939, 0.1572, 0.3675, 0.1574, 0.3938, 0.1597, 0.4195, 0.1592, 0.4198, 0.1569, 0.3939, 0.1597, 0.4195, 0.1644, 0.4438, 0.164, 0.4442, 0.1592, 0.4198, 0.1644, 0.4438, 0.1714, 0.4656, 0.171, 0.4662, 0.164, 0.4442, 0.1714, 0.4656, 0.1804, 0.4842, 0.1801, 0.485, 0.171, 0.4662, 0.1804, 0.4842, 0.1912, 0.4989, 0.1909, 0.4998, 0.1801, 0.485, 0.1912, 0.4989, 0.2031, 0.5091, 0.203, 0.51, 0.1909, 0.4998, 0.2031, 0.5091, 0.2159, 0.5143, 0.2159, 0.5153, 0.203, 0.51])
me_cube_001.use_remesh_preserve_volume = False
me_cube_001.use_remesh_preserve_attributes = False
me_cube_001.use_mirror_vertex_groups = False
me_cube_001.update()

# ---- objects
ob_text = bpy.data.objects.new('Text', me_mesh_003)
ob_cube = bpy.data.objects.new('Cube', me_cube_001)
ob_lamp = bpy.data.objects.new('Lamp', light_lamp)
ob_camera = bpy.data.objects.new('Camera', cam_camera)

# ---- transforms, parenting, visibility, modifiers, constraints
ob_text.location = (0.2201, 0.0236, -0.1646)
ob_text.scale = (2.112, 2.112, 2.112)
ob_text.lineart.crease_threshold = 0.0
ob_cube.location = (0.6139, 1.162, 0.201)
ob_cube.scale = (0.1165, 0.1997, 0.1165)
ob_cube.lineart.crease_threshold = 0.0
ob_lamp.location = (4.076, 1.005, 5.904)
ob_lamp.rotation_euler = (0.6503, 0.05522, 1.866)
ob_lamp.lock_rotations_4d = False
ob_lamp.empty_display_type = 'ARROWS'
ob_lamp.color = (0.0, 0.0, 0.0, 0.0)
ob_lamp.lineart.crease_threshold = 0.0
ob_camera.location = (7.481, -6.508, 5.344)
ob_camera.rotation_euler = (1.109, 0.01082, 0.8149)
ob_camera.lock_rotations_4d = False
ob_camera.empty_display_type = 'ARROWS'
ob_camera.color = (0.0, 0.0, 0.0, 0.0)
ob_camera.display_type = 'WIRE'
ob_camera.lineart.crease_threshold = 0.0

# ---- collection membership
col_collection_1.objects.link(ob_text)
col_collection_1.objects.link(ob_cube)
col_collection_1.objects.link(ob_lamp)
col_collection_1.objects.link(ob_camera)

# ---- scene / render settings (as saved in the file)
scene.camera = ob_camera
scene.frame_start = 1; scene.frame_end = 250; scene.frame_set(0)
scene.render.engine = 'BLENDER_EEVEE_NEXT'
scene.render.resolution_percentage = 50
scene.render.dither_intensity = 0.0
scene.cycles.use_denoising = False
scene.cycles.samples = 10
scene.cycles.sampling_pattern = 'TABULATED_SOBOL'
scene.cycles.light_sampling_threshold = 0.0
scene.cycles.use_adaptive_sampling = False
scene.cycles.use_light_tree = False
scene.cycles.blur_glossy = 0.0
scene.cycles.pixel_filter_type = 'GAUSSIAN'
scene.cycles.sample_clamp_indirect = 0.0
scene.view_settings.view_transform = 'Standard'
bpy.context.view_layer.update()
